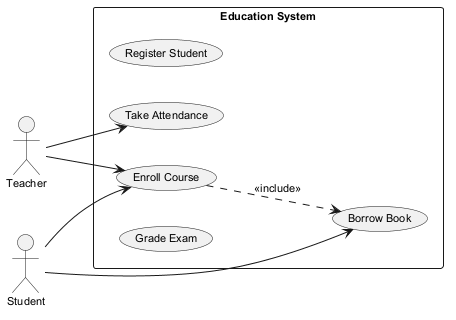

The diagram above was rendered by PlantUML. Its source (embedded in the PNG):
@startuml
skinparam backgroundColor #FFFFFF
skinparam classBackgroundColor #F1F8E9
skinparam classBorderColor #33691E
skinparam defaultFontSize 11
left to right direction
actor "Teacher" as T
actor "Student" as S
rectangle "Education System" {
  usecase "Borrow Book" as UC_BorrowBook
  usecase "Register Student" as UC_RegisterStudent
  usecase "Take Attendance" as UC_TakeAttendance
  usecase "Enroll Course" as UC_EnrollCourse
  usecase "Grade Exam" as UC_GradeExam
}
T --> UC_TakeAttendance
T --> UC_EnrollCourse
S --> UC_EnrollCourse
S --> UC_BorrowBook
UC_EnrollCourse ..> UC_BorrowBook : <<include>>
@enduml